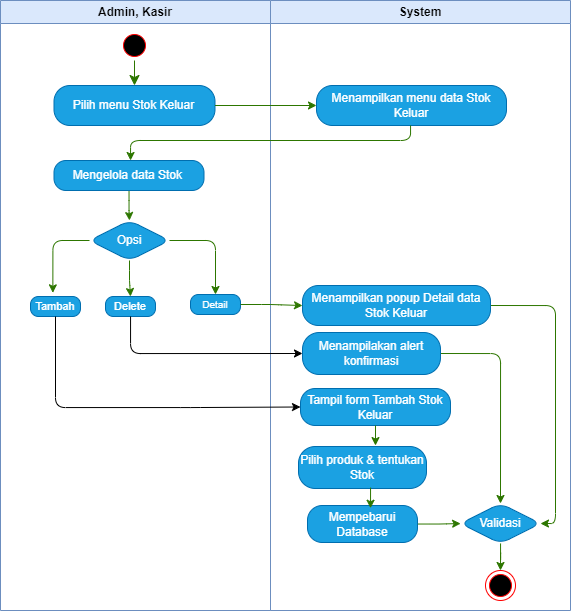

The diagram above was exported from draw.io. Its source (the exported page's mxGraphModel, read from the mxfile embedded in the PNG):
<mxGraphModel dx="1035" dy="616" grid="1" gridSize="10" guides="1" tooltips="1" connect="1" arrows="1" fold="1" page="1" pageScale="1" pageWidth="1100" pageHeight="850" math="0" shadow="0">
  <root>
    <mxCell id="0" />
    <mxCell id="1" parent="0" />
    <mxCell id="0ONamkeA2jEmk0YPCPG--2" value="Admin, Kasir" style="swimlane;whiteSpace=wrap;html=1;fillColor=#dae8fc;strokeColor=#6c8ebf;startSize=23;rounded=0;" parent="1" vertex="1">
      <mxGeometry x="330" y="60" width="270" height="610" as="geometry" />
    </mxCell>
    <mxCell id="0ONamkeA2jEmk0YPCPG--4" value="" style="ellipse;html=1;shape=startState;fillColor=#000000;strokeColor=#ff0000;rounded=1;" parent="0ONamkeA2jEmk0YPCPG--2" vertex="1">
      <mxGeometry x="119" y="30" width="30" height="30" as="geometry" />
    </mxCell>
    <mxCell id="0ONamkeA2jEmk0YPCPG--5" value="" style="edgeStyle=orthogonalEdgeStyle;html=1;verticalAlign=bottom;endArrow=classic;endSize=8;strokeColor=#2D7600;rounded=1;entryX=0.5;entryY=0;entryDx=0;entryDy=0;fillColor=#60a917;endFill=1;" parent="0ONamkeA2jEmk0YPCPG--2" source="0ONamkeA2jEmk0YPCPG--4" target="0ONamkeA2jEmk0YPCPG--6" edge="1">
      <mxGeometry relative="1" as="geometry">
        <mxPoint x="130" y="80" as="targetPoint" />
      </mxGeometry>
    </mxCell>
    <mxCell id="0ONamkeA2jEmk0YPCPG--6" value="&lt;font style=&quot;font-size: 12px;&quot;&gt;Pilih menu Stok Keluar&lt;/font&gt;" style="rounded=1;whiteSpace=wrap;html=1;arcSize=40;fillColor=#1ba1e2;strokeColor=#006EAF;fontColor=#ffffff;" parent="0ONamkeA2jEmk0YPCPG--2" vertex="1">
      <mxGeometry x="53.5" y="85" width="161" height="40" as="geometry" />
    </mxCell>
    <mxCell id="0ONamkeA2jEmk0YPCPG--130" style="edgeStyle=orthogonalEdgeStyle;rounded=1;orthogonalLoop=1;jettySize=auto;html=1;entryX=0.5;entryY=0;entryDx=0;entryDy=0;fillColor=#60a917;strokeColor=#2D7600;" parent="0ONamkeA2jEmk0YPCPG--2" source="0ONamkeA2jEmk0YPCPG--89" target="0ONamkeA2jEmk0YPCPG--91" edge="1">
      <mxGeometry relative="1" as="geometry" />
    </mxCell>
    <mxCell id="0ONamkeA2jEmk0YPCPG--89" value="&lt;font style=&quot;font-size: 12px;&quot;&gt;Mengelola data Stok&amp;nbsp;&lt;/font&gt;" style="rounded=1;whiteSpace=wrap;html=1;arcSize=40;fontColor=#ffffff;fillColor=#1ba1e2;strokeColor=#006EAF;" parent="0ONamkeA2jEmk0YPCPG--2" vertex="1">
      <mxGeometry x="53.5" y="160" width="150" height="30" as="geometry" />
    </mxCell>
    <mxCell id="0ONamkeA2jEmk0YPCPG--102" style="edgeStyle=orthogonalEdgeStyle;rounded=1;orthogonalLoop=1;jettySize=auto;html=1;entryX=0.5;entryY=0;entryDx=0;entryDy=0;fillColor=#60a917;strokeColor=#2D7600;" parent="0ONamkeA2jEmk0YPCPG--2" source="0ONamkeA2jEmk0YPCPG--91" target="0ONamkeA2jEmk0YPCPG--99" edge="1">
      <mxGeometry relative="1" as="geometry" />
    </mxCell>
    <mxCell id="0ONamkeA2jEmk0YPCPG--103" style="edgeStyle=orthogonalEdgeStyle;rounded=1;orthogonalLoop=1;jettySize=auto;html=1;entryX=0.5;entryY=0;entryDx=0;entryDy=0;fillColor=#60a917;strokeColor=#2D7600;" parent="0ONamkeA2jEmk0YPCPG--2" source="0ONamkeA2jEmk0YPCPG--91" target="0ONamkeA2jEmk0YPCPG--100" edge="1">
      <mxGeometry relative="1" as="geometry" />
    </mxCell>
    <mxCell id="0ONamkeA2jEmk0YPCPG--91" value="&lt;font style=&quot;font-size: 12px;&quot;&gt;Opsi&lt;/font&gt;" style="rhombus;whiteSpace=wrap;html=1;fontColor=#ffffff;fillColor=#1ba1e2;strokeColor=#006EAF;fontSize=10;rounded=1;" parent="0ONamkeA2jEmk0YPCPG--2" vertex="1">
      <mxGeometry x="89" y="220" width="80" height="40" as="geometry" />
    </mxCell>
    <mxCell id="0ONamkeA2jEmk0YPCPG--98" value="&lt;font style=&quot;font-size: 11px;&quot;&gt;Tambah&lt;/font&gt;" style="rounded=1;whiteSpace=wrap;html=1;arcSize=40;fontColor=#ffffff;fillColor=#1ba1e2;strokeColor=#006EAF;" parent="0ONamkeA2jEmk0YPCPG--2" vertex="1">
      <mxGeometry x="30" y="296" width="50" height="20" as="geometry" />
    </mxCell>
    <mxCell id="0ONamkeA2jEmk0YPCPG--99" value="&lt;font style=&quot;font-size: 11px;&quot;&gt;Delete&lt;/font&gt;" style="rounded=1;whiteSpace=wrap;html=1;arcSize=40;fontColor=#ffffff;fillColor=#1ba1e2;strokeColor=#006EAF;" parent="0ONamkeA2jEmk0YPCPG--2" vertex="1">
      <mxGeometry x="105" y="296" width="50" height="20" as="geometry" />
    </mxCell>
    <mxCell id="0ONamkeA2jEmk0YPCPG--100" value="&lt;font style=&quot;font-size: 10px;&quot;&gt;Detail&lt;/font&gt;" style="rounded=1;whiteSpace=wrap;html=1;arcSize=40;fontColor=#ffffff;fillColor=#1ba1e2;strokeColor=#006EAF;" parent="0ONamkeA2jEmk0YPCPG--2" vertex="1">
      <mxGeometry x="190" y="294" width="50" height="20" as="geometry" />
    </mxCell>
    <mxCell id="0ONamkeA2jEmk0YPCPG--101" style="edgeStyle=orthogonalEdgeStyle;rounded=1;orthogonalLoop=1;jettySize=auto;html=1;entryX=0.447;entryY=-0.183;entryDx=0;entryDy=0;entryPerimeter=0;fillColor=#60a917;strokeColor=#2D7600;" parent="0ONamkeA2jEmk0YPCPG--2" source="0ONamkeA2jEmk0YPCPG--91" target="0ONamkeA2jEmk0YPCPG--98" edge="1">
      <mxGeometry relative="1" as="geometry" />
    </mxCell>
    <mxCell id="0ONamkeA2jEmk0YPCPG--3" value="System" style="swimlane;whiteSpace=wrap;html=1;fillColor=#dae8fc;strokeColor=#6c8ebf;rounded=0;" parent="1" vertex="1">
      <mxGeometry x="600" y="60" width="300" height="610" as="geometry" />
    </mxCell>
    <mxCell id="0ONamkeA2jEmk0YPCPG--25" value="no" style="edgeStyle=orthogonalEdgeStyle;html=1;align=left;verticalAlign=bottom;endArrow=open;endSize=8;strokeColor=#ff0000;rounded=1;entryX=0.836;entryY=0.971;entryDx=0;entryDy=0;entryPerimeter=0;exitX=1;exitY=0.5;exitDx=0;exitDy=0;" parent="0ONamkeA2jEmk0YPCPG--3" edge="1">
      <mxGeometry x="-1" relative="1" as="geometry">
        <mxPoint x="185.4000000000001" y="203.84000000000003" as="targetPoint" />
      </mxGeometry>
    </mxCell>
    <mxCell id="0ONamkeA2jEmk0YPCPG--32" value="&lt;font style=&quot;font-size: 12px;&quot;&gt;Menampilkan menu data Stok Keluar&lt;/font&gt;" style="rounded=1;whiteSpace=wrap;html=1;arcSize=40;fontColor=#ffffff;fillColor=#1ba1e2;strokeColor=#006EAF;" parent="0ONamkeA2jEmk0YPCPG--3" vertex="1">
      <mxGeometry x="46" y="85" width="190" height="40" as="geometry" />
    </mxCell>
    <mxCell id="0ONamkeA2jEmk0YPCPG--86" value="" style="edgeStyle=orthogonalEdgeStyle;rounded=1;orthogonalLoop=1;jettySize=auto;html=1;entryX=0.451;entryY=0.024;entryDx=0;entryDy=0;entryPerimeter=0;fillColor=#f5f5f5;strokeColor=#666666;" parent="0ONamkeA2jEmk0YPCPG--3" edge="1">
      <mxGeometry relative="1" as="geometry">
        <mxPoint x="120.05882352941171" y="340" as="sourcePoint" />
      </mxGeometry>
    </mxCell>
    <mxCell id="0ONamkeA2jEmk0YPCPG--104" value="&lt;font style=&quot;font-size: 12px;&quot;&gt;Tampil form Tambah Stok Keluar&lt;/font&gt;" style="rounded=1;whiteSpace=wrap;html=1;arcSize=40;fontColor=#ffffff;fillColor=#1ba1e2;strokeColor=#006EAF;" parent="0ONamkeA2jEmk0YPCPG--3" vertex="1">
      <mxGeometry x="30" y="388" width="150" height="37" as="geometry" />
    </mxCell>
    <mxCell id="0ONamkeA2jEmk0YPCPG--105" value="&lt;font style=&quot;font-size: 12px;&quot;&gt;Pilih produk &amp;amp; tentukan Stok&lt;/font&gt;" style="rounded=1;whiteSpace=wrap;html=1;arcSize=40;fontColor=#ffffff;fillColor=#1ba1e2;strokeColor=#006EAF;" parent="0ONamkeA2jEmk0YPCPG--3" vertex="1">
      <mxGeometry x="28" y="446" width="128" height="42" as="geometry" />
    </mxCell>
    <mxCell id="0ONamkeA2jEmk0YPCPG--117" value="" style="edgeStyle=orthogonalEdgeStyle;rounded=1;orthogonalLoop=1;jettySize=auto;html=1;entryX=0.5;entryY=0;entryDx=0;entryDy=0;fillColor=#60a917;strokeColor=#2D7600;exitX=1;exitY=0.5;exitDx=0;exitDy=0;" parent="0ONamkeA2jEmk0YPCPG--3" source="0ONamkeA2jEmk0YPCPG--106" target="0ONamkeA2jEmk0YPCPG--109" edge="1">
      <mxGeometry relative="1" as="geometry">
        <mxPoint x="224" y="500" as="targetPoint" />
        <mxPoint x="204" y="369" as="sourcePoint" />
        <Array as="points">
          <mxPoint x="230" y="353" />
        </Array>
      </mxGeometry>
    </mxCell>
    <mxCell id="0ONamkeA2jEmk0YPCPG--106" value="&lt;font style=&quot;font-size: 12px;&quot;&gt;Menampilakan alert konfirmasi&lt;/font&gt;" style="rounded=1;whiteSpace=wrap;html=1;arcSize=40;fontColor=#ffffff;fillColor=#1ba1e2;strokeColor=#006EAF;" parent="0ONamkeA2jEmk0YPCPG--3" vertex="1">
      <mxGeometry x="32" y="332" width="138" height="42" as="geometry" />
    </mxCell>
    <mxCell id="i0ZOMF1SJJ6la7OgCa3e-2" value="" style="edgeStyle=orthogonalEdgeStyle;rounded=1;orthogonalLoop=1;jettySize=auto;html=1;fillColor=#60a917;strokeColor=#2D7600;" parent="0ONamkeA2jEmk0YPCPG--3" source="0ONamkeA2jEmk0YPCPG--109" target="0ONamkeA2jEmk0YPCPG--125" edge="1">
      <mxGeometry relative="1" as="geometry" />
    </mxCell>
    <mxCell id="0ONamkeA2jEmk0YPCPG--109" value="&lt;font style=&quot;font-size: 12px;&quot;&gt;Validasi&lt;/font&gt;" style="rhombus;whiteSpace=wrap;html=1;fontColor=#ffffff;fillColor=#1ba1e2;strokeColor=#006EAF;fontSize=10;rounded=1;" parent="0ONamkeA2jEmk0YPCPG--3" vertex="1">
      <mxGeometry x="190" y="503" width="80" height="40" as="geometry" />
    </mxCell>
    <mxCell id="0ONamkeA2jEmk0YPCPG--125" value="" style="ellipse;html=1;shape=endState;fillColor=#000000;strokeColor=#ff0000;rounded=1;" parent="0ONamkeA2jEmk0YPCPG--3" vertex="1">
      <mxGeometry x="215" y="570" width="30" height="30" as="geometry" />
    </mxCell>
    <mxCell id="xUOq3am7nlGatInLOd_O-9" style="edgeStyle=orthogonalEdgeStyle;rounded=1;orthogonalLoop=1;jettySize=auto;html=1;fillColor=#60a917;strokeColor=#2D7600;" edge="1" parent="0ONamkeA2jEmk0YPCPG--3" source="0ONamkeA2jEmk0YPCPG--131" target="0ONamkeA2jEmk0YPCPG--109">
      <mxGeometry relative="1" as="geometry" />
    </mxCell>
    <mxCell id="0ONamkeA2jEmk0YPCPG--131" value="&lt;font style=&quot;font-size: 12px;&quot;&gt;Mempebarui Database&lt;/font&gt;" style="rounded=1;whiteSpace=wrap;html=1;arcSize=40;fontColor=#ffffff;fillColor=#1ba1e2;strokeColor=#006EAF;" parent="0ONamkeA2jEmk0YPCPG--3" vertex="1">
      <mxGeometry x="37" y="505" width="110" height="37" as="geometry" />
    </mxCell>
    <mxCell id="0ONamkeA2jEmk0YPCPG--137" style="edgeStyle=orthogonalEdgeStyle;rounded=1;orthogonalLoop=1;jettySize=auto;html=1;entryX=1;entryY=0.5;entryDx=0;entryDy=0;fillColor=#60a917;strokeColor=#2D7600;exitX=1;exitY=0.5;exitDx=0;exitDy=0;" parent="0ONamkeA2jEmk0YPCPG--3" source="0ONamkeA2jEmk0YPCPG--135" target="0ONamkeA2jEmk0YPCPG--109" edge="1">
      <mxGeometry relative="1" as="geometry">
        <Array as="points">
          <mxPoint x="285" y="305" />
          <mxPoint x="285" y="523" />
        </Array>
        <mxPoint x="254" y="325" as="sourcePoint" />
      </mxGeometry>
    </mxCell>
    <mxCell id="0ONamkeA2jEmk0YPCPG--135" value="&lt;font style=&quot;font-size: 12px;&quot;&gt;Menampilkan popup Detail data Stok Keluar&lt;/font&gt;" style="rounded=1;whiteSpace=wrap;html=1;arcSize=40;fontColor=#ffffff;fillColor=#1ba1e2;strokeColor=#006EAF;" parent="0ONamkeA2jEmk0YPCPG--3" vertex="1">
      <mxGeometry x="32" y="285" width="188" height="40" as="geometry" />
    </mxCell>
    <mxCell id="xUOq3am7nlGatInLOd_O-6" style="edgeStyle=orthogonalEdgeStyle;rounded=1;orthogonalLoop=1;jettySize=auto;html=1;entryX=0.603;entryY=-0.011;entryDx=0;entryDy=0;entryPerimeter=0;fillColor=#60a917;strokeColor=#2D7600;" edge="1" parent="0ONamkeA2jEmk0YPCPG--3" source="0ONamkeA2jEmk0YPCPG--104" target="0ONamkeA2jEmk0YPCPG--105">
      <mxGeometry relative="1" as="geometry" />
    </mxCell>
    <mxCell id="xUOq3am7nlGatInLOd_O-7" style="edgeStyle=orthogonalEdgeStyle;rounded=1;orthogonalLoop=1;jettySize=auto;html=1;entryX=0.541;entryY=0.02;entryDx=0;entryDy=0;entryPerimeter=0;exitX=0.563;exitY=0.979;exitDx=0;exitDy=0;exitPerimeter=0;fillColor=#60a917;strokeColor=#2D7600;" edge="1" parent="0ONamkeA2jEmk0YPCPG--3" source="0ONamkeA2jEmk0YPCPG--105">
      <mxGeometry relative="1" as="geometry">
        <mxPoint x="100" y="490" as="sourcePoint" />
        <mxPoint x="100.02" y="507.74" as="targetPoint" />
      </mxGeometry>
    </mxCell>
    <mxCell id="0ONamkeA2jEmk0YPCPG--18" style="edgeStyle=orthogonalEdgeStyle;rounded=1;orthogonalLoop=1;jettySize=auto;html=1;entryX=0.5;entryY=0;entryDx=0;entryDy=0;fillColor=#f5f5f5;strokeColor=#666666;" parent="1" edge="1">
      <mxGeometry relative="1" as="geometry">
        <mxPoint x="575" y="180" as="sourcePoint" />
        <Array as="points">
          <mxPoint x="575" y="200" />
          <mxPoint x="320" y="200" />
        </Array>
      </mxGeometry>
    </mxCell>
    <mxCell id="0ONamkeA2jEmk0YPCPG--19" style="edgeStyle=orthogonalEdgeStyle;rounded=1;orthogonalLoop=1;jettySize=auto;html=1;fillColor=#f5f5f5;strokeColor=#666666;" parent="1" edge="1">
      <mxGeometry relative="1" as="geometry">
        <mxPoint x="379.9999999999999" y="245" as="sourcePoint" />
      </mxGeometry>
    </mxCell>
    <mxCell id="0ONamkeA2jEmk0YPCPG--31" style="edgeStyle=orthogonalEdgeStyle;rounded=1;orthogonalLoop=1;jettySize=auto;html=1;entryX=0.5;entryY=0;entryDx=0;entryDy=0;fillColor=#f5f5f5;strokeColor=#666666;" parent="1" edge="1">
      <mxGeometry relative="1" as="geometry">
        <mxPoint x="575" y="265" as="sourcePoint" />
        <Array as="points">
          <mxPoint x="575" y="280" />
          <mxPoint x="310" y="280" />
        </Array>
      </mxGeometry>
    </mxCell>
    <mxCell id="0ONamkeA2jEmk0YPCPG--69" style="edgeStyle=orthogonalEdgeStyle;rounded=1;orthogonalLoop=1;jettySize=auto;html=1;fillColor=#f5f5f5;strokeColor=#666666;" parent="1" edge="1">
      <mxGeometry relative="1" as="geometry">
        <mxPoint x="547.5" y="508" as="sourcePoint" />
      </mxGeometry>
    </mxCell>
    <mxCell id="0ONamkeA2jEmk0YPCPG--87" value="" style="edgeStyle=orthogonalEdgeStyle;rounded=1;orthogonalLoop=1;jettySize=auto;html=1;fontColor=none;noLabel=1;fillColor=#60a917;strokeColor=#2D7600;" parent="1" source="0ONamkeA2jEmk0YPCPG--6" target="0ONamkeA2jEmk0YPCPG--32" edge="1">
      <mxGeometry relative="1" as="geometry" />
    </mxCell>
    <mxCell id="0ONamkeA2jEmk0YPCPG--136" value="" style="edgeStyle=orthogonalEdgeStyle;rounded=1;orthogonalLoop=1;jettySize=auto;html=1;fillColor=#60a917;strokeColor=#2D7600;" parent="1" source="0ONamkeA2jEmk0YPCPG--100" target="0ONamkeA2jEmk0YPCPG--135" edge="1">
      <mxGeometry relative="1" as="geometry" />
    </mxCell>
    <mxCell id="0ONamkeA2jEmk0YPCPG--139" style="edgeStyle=orthogonalEdgeStyle;rounded=1;orthogonalLoop=1;jettySize=auto;html=1;fillColor=#60a917;strokeColor=#2D7600;" parent="1" source="0ONamkeA2jEmk0YPCPG--32" target="0ONamkeA2jEmk0YPCPG--89" edge="1">
      <mxGeometry relative="1" as="geometry">
        <Array as="points">
          <mxPoint x="740" y="200" />
          <mxPoint x="460" y="200" />
        </Array>
      </mxGeometry>
    </mxCell>
    <mxCell id="xUOq3am7nlGatInLOd_O-1" style="edgeStyle=orthogonalEdgeStyle;rounded=1;orthogonalLoop=1;jettySize=auto;html=1;entryX=0;entryY=0.5;entryDx=0;entryDy=0;" edge="1" parent="1" source="0ONamkeA2jEmk0YPCPG--99" target="0ONamkeA2jEmk0YPCPG--106">
      <mxGeometry relative="1" as="geometry">
        <Array as="points">
          <mxPoint x="460" y="413" />
        </Array>
      </mxGeometry>
    </mxCell>
    <mxCell id="xUOq3am7nlGatInLOd_O-2" style="edgeStyle=orthogonalEdgeStyle;rounded=1;orthogonalLoop=1;jettySize=auto;html=1;entryX=0;entryY=0.5;entryDx=0;entryDy=0;" edge="1" parent="1" source="0ONamkeA2jEmk0YPCPG--98" target="0ONamkeA2jEmk0YPCPG--104">
      <mxGeometry relative="1" as="geometry">
        <Array as="points">
          <mxPoint x="385" y="467" />
          <mxPoint x="520" y="467" />
        </Array>
      </mxGeometry>
    </mxCell>
  </root>
</mxGraphModel>